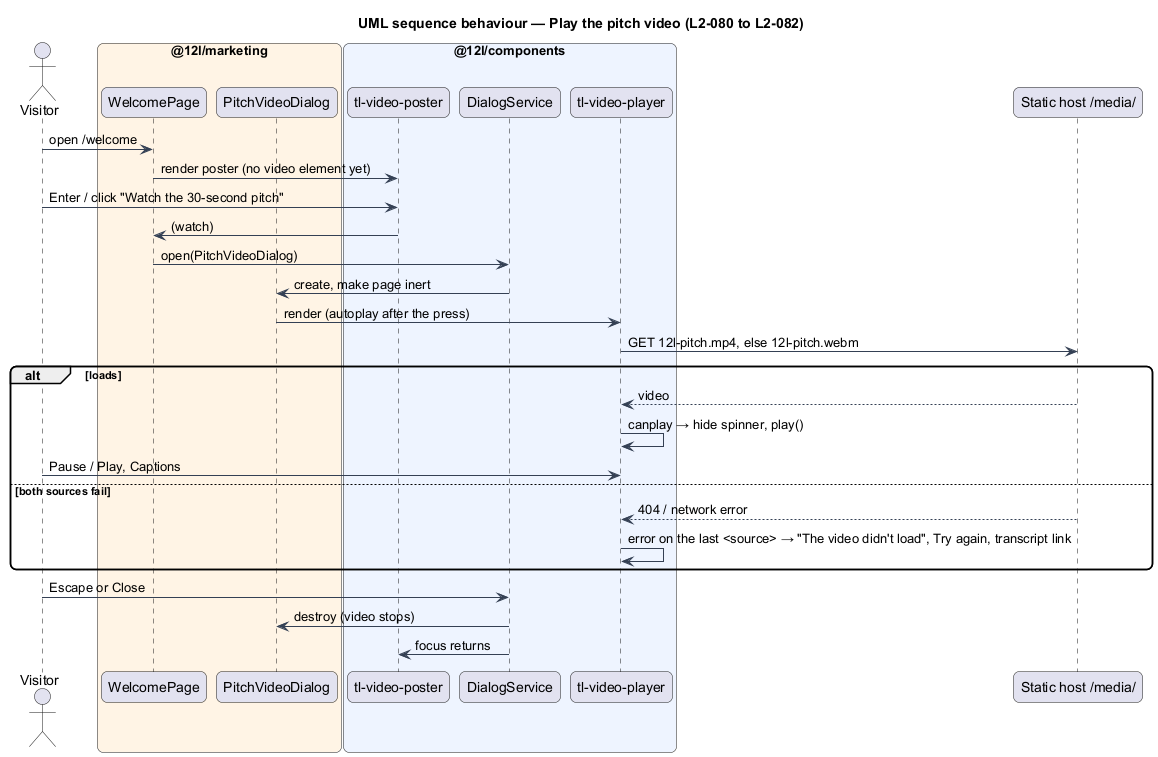

The diagram above was rendered by PlantUML. Its source (embedded in the PNG):
@startuml
title UML sequence behaviour — Play the pitch video (L2-080 to L2-082)
skinparam backgroundColor #FFFFFF
skinparam shadowing false
skinparam roundcorner 12
skinparam defaultFontName Arial
skinparam ArrowColor #344054
actor "Visitor" as v
box "@12l/marketing" #FFF4E5
  participant "WelcomePage" as page
  participant "PitchVideoDialog" as dlg
end box
box "@12l/components" #EEF4FF
  participant "tl-video-poster" as poster
  participant "DialogService" as ds
  participant "tl-video-player" as player
end box
participant "Static host /media/" as host

v -> page : open /welcome
page -> poster : render poster (no video element yet)
v -> poster : Enter / click "Watch the 30-second pitch"
poster -> page : (watch)
page -> ds : open(PitchVideoDialog)
ds -> dlg : create, make page inert
dlg -> player : render (autoplay after the press)
player -> host : GET 12l-pitch.mp4, else 12l-pitch.webm
alt loads
  host --> player : video
  player -> player : canplay → hide spinner, play()
  v -> player : Pause / Play, Captions
else both sources fail
  host --> player : 404 / network error
  player -> player : error on the last <source> → "The video didn't load", Try again, transcript link
end
v -> ds : Escape or Close
ds -> dlg : destroy (video stops)
ds -> poster : focus returns
@enduml